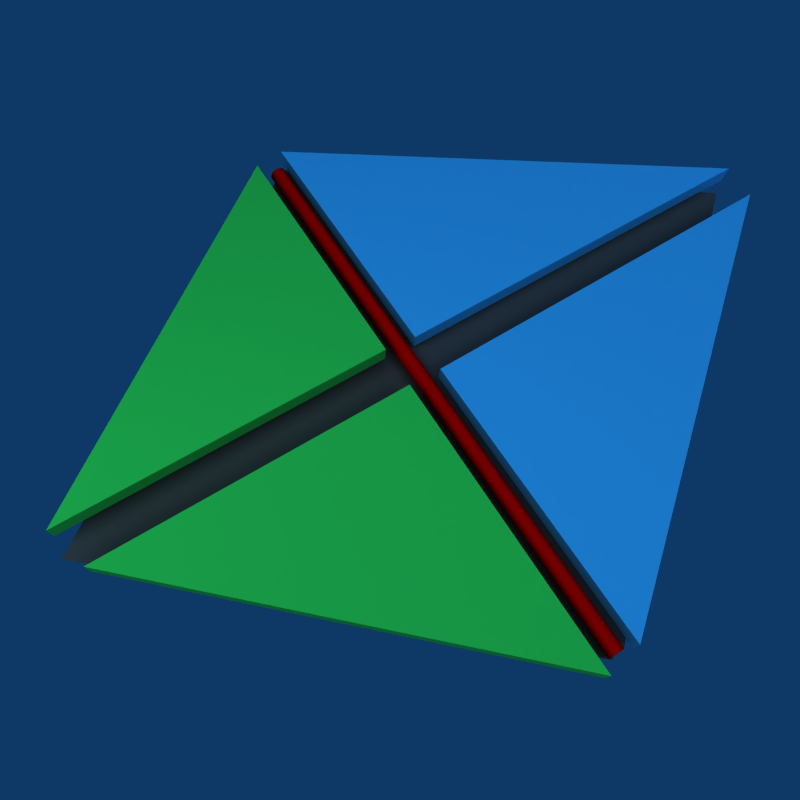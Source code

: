 # Source: split_edge.blend  (saved by Blender 2.45.0; exported with 4.5.12 LTS)
import bpy
from mathutils import Matrix  # noqa: F401  (used for matrix-valued properties, if any)

bpy.ops.wm.read_factory_settings(use_empty=True)
scene = bpy.context.scene
scene.name = 'Scene'

# ---- collections
col_collection_1 = bpy.data.collections.new('Collection 1'); scene.collection.children.link(col_collection_1)

# ---- materials (node trees are filled in below, after node groups)
mat_material_005 = bpy.data.materials.new('Material.005')
mat_material_005.alpha_threshold = 0.0
mat_material_005.diffuse_color = (0.3007, 0.3007, 0.3007, 1.0)
mat_material_005.roughness = 0.5
mat_material_005.line_color = (0.0, 0.0, 0.0, 1.0)
mat_material_002 = bpy.data.materials.new('Material.002')
mat_material_002.alpha_threshold = 0.0
mat_material_002.diffuse_color = (0.235, 0.7726, 1.0, 1.0)
mat_material_002.roughness = 0.5
mat_material_002.line_color = (0.0, 0.0, 0.0, 0.5108)
mat_material_001 = bpy.data.materials.new('Material.001')
mat_material_001.alpha_threshold = 0.0
mat_material_001.diffuse_color = (1.0, 0.0, 0.0, 1.0)
mat_material_001.roughness = 0.5
mat_material_001.line_color = (0.0, 0.0, 0.0, 1.0)
mat_material_003 = bpy.data.materials.new('Material.003')
mat_material_003.alpha_threshold = 0.0
mat_material_003.diffuse_color = (1.0, 0.7837, 0.7837, 1.0)
mat_material_003.roughness = 0.5
mat_material_003.line_color = (0.0, 0.0, 0.0, 1.0)
mat_material_006 = bpy.data.materials.new('Material.006')
mat_material_006.alpha_threshold = 0.0
mat_material_006.diffuse_color = (0.3071, 0.3071, 0.3071, 1.0)
mat_material_006.roughness = 0.5
mat_material_006.line_color = (0.0, 0.0, 0.0, 1.0)
mat_material_004 = bpy.data.materials.new('Material.004')
mat_material_004.alpha_threshold = 0.0
mat_material_004.diffuse_color = (0.1967, 0.9387, 0.3356, 1.0)
mat_material_004.roughness = 0.5
mat_material_004.line_color = (0.0, 0.0, 0.0, 0.523)

# ---- material node trees

# ---- world
world_world = bpy.data.worlds.new('World'); scene.world = world_world
world_world.color = (0.05656, 0.2208, 0.4)
world_world.use_sun_shadow = False
world_world.sun_shadow_jitter_overblur = 0.0
world_world.cycles.sampling_method = 'MANUAL'
world_world.cycles.sample_map_resolution = 256

# ---- cameras
cam_camera = bpy.data.cameras.new('Camera')
cam_camera.passepartout_alpha = 0.2
cam_camera.clip_end = 100.0
cam_camera.lens = 35.0
cam_camera.ortho_scale = 7.314
cam_camera.show_passepartout = False
cam_camera.show_safe_areas = True
cam_camera.dof.focus_distance = 0.0
cam_camera.dof.aperture_fstop = 128.0

# ---- lights
light_lamp_001 = bpy.data.lights.new('Lamp.001', 'SUN')
light_lamp_001.transmission_factor = 0.0
light_lamp_001.angle = 1.571
light_lamp_001.energy = 1.0
light_lamp_001.shadow_buffer_clip_start = 0.5
light_lamp_001.shadow_soft_size = 1.0
light_lamp_001.shadow_cascade_max_distance = 1000.0
light_lamp_001.cycles.use_multiple_importance_sampling = False
light_lamp = bpy.data.lights.new('Lamp', 'SPOT')
light_lamp.transmission_factor = 0.0
light_lamp.energy = 100.0
light_lamp.shadow_buffer_clip_start = 0.5
light_lamp.shadow_soft_size = 1.0
light_lamp.shadow_maximum_resolution = 0.006
light_lamp.use_absolute_resolution = True
light_lamp.cycles.use_multiple_importance_sampling = False
light_spot = bpy.data.lights.new('Spot', 'POINT')
light_spot.transmission_factor = 0.0
light_spot.cutoff_distance = 30.0
light_spot.energy = 100.0
light_spot.shadow_buffer_clip_start = 1.001
light_spot.shadow_soft_size = 1.0
light_spot.shadow_maximum_resolution = 0.006
light_spot.use_absolute_resolution = True
light_spot.cycles.use_multiple_importance_sampling = False

# ---- meshes
me_plane_011 = bpy.data.meshes.new('Plane.011')
me_plane_011.from_pydata([(1.121, 0.7648, 0.0), (2.185, -1.092, 0.0), (-0.04541, -1.604, 0.0), (0.5881, -0.2836, 0.0)], [], [(0, 3, 2, 1)])
me_plane_011.materials.append(mat_material_005)
me_plane_011.use_remesh_preserve_volume = False
me_plane_011.use_remesh_preserve_attributes = False
me_plane_011.use_mirror_vertex_groups = False
me_plane_011.update()
me_plane_009 = bpy.data.meshes.new('Plane.009')
me_plane_009.from_pydata([(0.9504, 0.0716, 0.0), (0.3789, -1.123, 0.0), (-1.245, -0.3449, 0.0), (-1.245, -0.3441, 0.0), (-1.245, -0.3449, 0.08568), (-1.245, -0.3441, 0.08568), (0.9504, 0.0716, 0.08568), (0.3789, -1.123, 0.08568)], [], [(0, 3, 2, 1), (2, 3, 5, 4), (3, 0, 6, 5), (0, 1, 7, 6), (1, 2, 4, 7), (7, 4, 5, 6)])
me_plane_009.materials.append(mat_material_002)
me_plane_009.use_remesh_preserve_volume = False
me_plane_009.use_remesh_preserve_attributes = False
me_plane_009.use_mirror_vertex_groups = False
me_plane_009.update()
me_plane_008 = bpy.data.meshes.new('Plane.008')
me_plane_008.from_pydata([(0.6834, 0.45, 0.0), (-0.5406, -0.9062, 0.0), (-1.417, -0.1261, 0.0), (-1.417, -0.1253, 0.0), (-1.417, -0.1261, 0.08568), (-1.417, -0.1253, 0.08568), (0.6834, 0.45, 0.08568), (-0.5406, -0.9062, 0.08568)], [], [(0, 3, 2, 1), (2, 3, 5, 4), (3, 0, 6, 5), (0, 1, 7, 6), (1, 2, 4, 7), (7, 4, 5, 6)])
me_plane_008.materials.append(mat_material_002)
me_plane_008.use_remesh_preserve_volume = False
me_plane_008.use_remesh_preserve_attributes = False
me_plane_008.use_mirror_vertex_groups = False
me_plane_008.update()
me_cylinder = bpy.data.meshes.new('Cylinder')
me_cylinder.from_pydata([(-0.8037, 0.4233, -0.2216), (-0.8021, 0.4275, -0.2271), (-0.8009, 0.4306, -0.2333), (-0.8002, 0.4325, -0.24), (-0.8, 0.4332, -0.247), (-0.8002, 0.4325, -0.2541), (-0.8009, 0.4306, -0.2608), (-0.8021, 0.4275, -0.267), (-0.8037, 0.4233, -0.2725), (-0.8056, 0.4182, -0.2769), (-0.8078, 0.4124, -0.2803), (-0.8101, 0.4061, -0.2823), (-0.8126, 0.3995, -0.283), (-0.8151, 0.3929, -0.2823), (-0.8174, 0.3866, -0.2803), (-0.8196, 0.3808, -0.2769), (-0.8215, 0.3757, -0.2725), (-0.8231, 0.3715, -0.267), (-0.8243, 0.3684, -0.2608), (-0.825, 0.3665, -0.2541), (-0.8252, 0.3658, -0.247), (-0.825, 0.3665, -0.24), (-0.8243, 0.3684, -0.2333), (-0.8231, 0.3715, -0.2271), (-0.8215, 0.3757, -0.2216), (-0.8196, 0.3808, -0.2171), (-0.8174, 0.3866, -0.2138), (-0.8151, 0.3929, -0.2118), (-0.8126, 0.3995, -0.2111), (-0.8101, 0.4061, -0.2118), (-0.8078, 0.4124, -0.2138), (-0.8056, 0.4182, -0.2171), (1.645, -0.4965, -0.2216), (1.647, -0.4923, -0.2271), (1.648, -0.4892, -0.2333), (1.648, -0.4873, -0.24), (1.649, -0.4866, -0.247), (1.648, -0.4873, -0.2541), (1.648, -0.4892, -0.2608), (1.647, -0.4923, -0.267), (1.645, -0.4965, -0.2725), (1.643, -0.5016, -0.2769), (1.641, -0.5074, -0.2803), (1.639, -0.5137, -0.2823), (1.636, -0.5203, -0.283), (1.634, -0.5268, -0.2823), (1.631, -0.5332, -0.2803), (1.629, -0.539, -0.2769), (1.627, -0.5441, -0.2725), (1.626, -0.5483, -0.267), (1.624, -0.5514, -0.2608), (1.624, -0.5533, -0.2541), (1.623, -0.5539, -0.247), (1.624, -0.5533, -0.24), (1.624, -0.5514, -0.2333), (1.626, -0.5483, -0.2271), (1.627, -0.5441, -0.2216), (1.629, -0.539, -0.2171), (1.631, -0.5332, -0.2138), (1.634, -0.5268, -0.2118), (1.636, -0.5203, -0.2111), (1.639, -0.5137, -0.2118), (1.641, -0.5074, -0.2138), (1.643, -0.5016, -0.2171), (-0.8126, 0.3995, -0.247), (1.636, -0.5203, -0.247)], [], [(64, 0, 1), (65, 33, 32), (64, 1, 2), (65, 34, 33), (64, 2, 3), (65, 35, 34), (64, 3, 4), (65, 36, 35), (64, 4, 5), (65, 37, 36), (64, 5, 6), (65, 38, 37), (64, 6, 7), (65, 39, 38), (64, 7, 8), (65, 40, 39), (64, 8, 9), (65, 41, 40), (64, 9, 10), (65, 42, 41), (64, 10, 11), (65, 43, 42), (64, 11, 12), (65, 44, 43), (64, 12, 13), (65, 45, 44), (64, 13, 14), (65, 46, 45), (64, 14, 15), (65, 47, 46), (64, 15, 16), (65, 48, 47), (64, 16, 17), (65, 49, 48), (64, 17, 18), (65, 50, 49), (64, 18, 19), (65, 51, 50), (64, 19, 20), (65, 52, 51), (64, 20, 21), (65, 53, 52), (64, 21, 22), (65, 54, 53), (64, 22, 23), (65, 55, 54), (64, 23, 24), (65, 56, 55), (64, 24, 25), (65, 57, 56), (64, 25, 26), (65, 58, 57), (64, 26, 27), (65, 59, 58), (64, 27, 28), (65, 60, 59), (64, 28, 29), (65, 61, 60), (64, 29, 30), (65, 62, 61), (64, 30, 31), (65, 63, 62), (31, 0, 64), (65, 32, 63), (0, 32, 33, 1), (1, 33, 34, 2), (2, 34, 35, 3), (3, 35, 36, 4), (4, 36, 37, 5), (5, 37, 38, 6), (6, 38, 39, 7), (7, 39, 40, 8), (8, 40, 41, 9), (9, 41, 42, 10), (10, 42, 43, 11), (11, 43, 44, 12), (12, 44, 45, 13), (13, 45, 46, 14), (14, 46, 47, 15), (15, 47, 48, 16), (16, 48, 49, 17), (17, 49, 50, 18), (18, 50, 51, 19), (19, 51, 52, 20), (20, 52, 53, 21), (21, 53, 54, 22), (22, 54, 55, 23), (23, 55, 56, 24), (24, 56, 57, 25), (25, 57, 58, 26), (26, 58, 59, 27), (27, 59, 60, 28), (28, 60, 61, 29), (29, 61, 62, 30), (30, 62, 63, 31), (32, 0, 31, 63)])
me_cylinder.materials.append(mat_material_001)
me_cylinder.use_remesh_preserve_volume = False
me_cylinder.use_remesh_preserve_attributes = False
me_cylinder.use_mirror_vertex_groups = False
me_cylinder.update()
me_sphere = bpy.data.meshes.new('Sphere')
me_sphere.from_pydata([], [], [])
me_sphere.materials.append(mat_material_003)
me_sphere.use_remesh_preserve_volume = False
me_sphere.use_remesh_preserve_attributes = False
me_sphere.use_mirror_vertex_groups = False
me_sphere.update()
me_plane_003 = bpy.data.meshes.new('Plane.003')
me_plane_003.from_pydata([(1.121, 0.7648, 0.0), (2.185, -1.092, 0.0), (-0.04541, -1.604, 0.0), (-0.8403, 0.4001, 0.0)], [], [(0, 3, 2, 1)])
me_plane_003.materials.append(mat_material_006)
me_plane_003.use_remesh_preserve_volume = False
me_plane_003.use_remesh_preserve_attributes = False
me_plane_003.use_mirror_vertex_groups = False
me_plane_003.update()
me_plane_002 = bpy.data.meshes.new('Plane.002')
me_plane_002.from_pydata([(0.9504, 0.0716, 0.0), (0.4466, -0.9547, 0.0), (-0.8991, -0.2826, 0.0), (-0.8991, -0.2818, 0.0), (-0.8991, -0.2826, 0.08568), (-0.8991, -0.2818, 0.08568), (0.9504, 0.0716, 0.08568), (0.4466, -0.9547, 0.08568)], [], [(0, 3, 2, 1), (2, 3, 5, 4), (3, 0, 6, 5), (0, 1, 7, 6), (1, 2, 4, 7), (7, 4, 5, 6)])
me_plane_002.materials.append(mat_material_004)
me_plane_002.use_remesh_preserve_volume = False
me_plane_002.use_remesh_preserve_attributes = False
me_plane_002.use_mirror_vertex_groups = False
me_plane_002.update()
me_plane_001 = bpy.data.meshes.new('Plane.001')
me_plane_001.from_pydata([(0.5734, 0.05984, 0.0), (-0.396, -1.004, 0.0), (-1.396, -0.08717, 0.0), (-1.396, -0.0864, 0.0), (-1.396, -0.08717, 0.08568), (-1.396, -0.0864, 0.08568), (0.5734, 0.05984, 0.08568), (-0.396, -1.004, 0.08568)], [], [(0, 3, 2, 1), (2, 3, 5, 4), (3, 0, 6, 5), (0, 1, 7, 6), (1, 2, 4, 7), (7, 4, 5, 6)])
me_plane_001.materials.append(mat_material_004)
me_plane_001.use_remesh_preserve_volume = False
me_plane_001.use_remesh_preserve_attributes = False
me_plane_001.use_mirror_vertex_groups = False
me_plane_001.update()

# ---- objects
ob_plane_004 = bpy.data.objects.new('Plane.004', me_plane_011)
ob_plane_006 = bpy.data.objects.new('Plane.006', me_plane_009)
ob_plane_005 = bpy.data.objects.new('Plane.005', me_plane_008)
ob_cylinder = bpy.data.objects.new('Cylinder', me_cylinder)
ob_sphere = bpy.data.objects.new('Sphere', me_sphere)
ob_lamp_002 = bpy.data.objects.new('Lamp.002', light_lamp_001)
ob_lamp_001 = bpy.data.objects.new('Lamp.001', light_lamp)
ob_plane_003 = bpy.data.objects.new('Plane.003', me_plane_003)
ob_plane_002 = bpy.data.objects.new('Plane.002', me_plane_002)
ob_plane_001 = bpy.data.objects.new('Plane.001', me_plane_001)
ob_lamp = bpy.data.objects.new('Lamp', light_spot)
ob_camera = bpy.data.objects.new('Camera', cam_camera)

# ---- transforms, parenting, visibility, modifiers, constraints
ob_plane_004.location = (-0.6449, 0.2031, 0.03293)
ob_plane_004.rotation_euler = (0.0, 0.0, -4.614)
ob_plane_004.lock_rotations_4d = False
ob_plane_004.empty_display_type = 'ARROWS'
ob_plane_004.color = (0.0, 0.0, 0.0, 1.0)
ob_plane_004.lineart.crease_threshold = 0.0
ob_plane_006.location = (0.8208, 1.275, 0.04829)
ob_plane_006.rotation_euler = (0.0, -0.0, -1.48)
ob_plane_006.lock_rotations_4d = False
ob_plane_006.empty_display_type = 'ARROWS'
ob_plane_006.color = (0.0, 0.0, 0.0, 1.0)
ob_plane_006.lineart.crease_threshold = 0.0
ob_plane_005.location = (-0.262, 1.892, 0.04829)
ob_plane_005.rotation_euler = (0.0, -0.0, 0.3718)
ob_plane_005.lock_rotations_4d = False
ob_plane_005.empty_display_type = 'ARROWS'
ob_plane_005.color = (0.0, 0.0, 0.0, 1.0)
ob_plane_005.lineart.crease_threshold = 0.0
ob_cylinder.location = (-0.6989, 0.7978, 0.2983)
ob_cylinder.lock_rotations_4d = False
ob_cylinder.empty_display_type = 'ARROWS'
ob_cylinder.color = (0.0, 0.0, 0.0, 1.0)
ob_cylinder.lineart.crease_threshold = 0.0
ob_sphere.location = (-0.4732, -1.132, -0.1659)
ob_sphere.lock_rotations_4d = False
ob_sphere.empty_display_type = 'ARROWS'
ob_sphere.color = (0.0, 0.0, 0.0, 1.0)
ob_sphere.lineart.crease_threshold = 0.0
ob_lamp_002.location = (3.248, -1.832, 3.073)
ob_lamp_002.rotation_euler = (0.4157, 0.07982, 0.565)
ob_lamp_002.lock_rotations_4d = False
ob_lamp_002.empty_display_type = 'ARROWS'
ob_lamp_002.color = (0.0, 0.0, 0.0, 1.0)
ob_lamp_002.lineart.crease_threshold = 0.0
ob_lamp_001.location = (-2.635, -2.194, 3.58)
ob_lamp_001.rotation_euler = (0.6338, -0.1879, -0.6921)
ob_lamp_001.lock_rotations_4d = False
ob_lamp_001.empty_display_type = 'ARROWS'
ob_lamp_001.color = (0.0, 0.0, 0.0, 1.0)
ob_lamp_001.lineart.crease_threshold = 0.0
ob_plane_003.location = (-0.6515, 0.1504, 0.0)
ob_plane_003.rotation_euler = (0.0, 0.0, -4.614)
ob_plane_003.lock_rotations_4d = False
ob_plane_003.empty_display_type = 'ARROWS'
ob_plane_003.color = (0.0, 0.0, 0.0, 1.0)
ob_plane_003.lineart.crease_threshold = 0.0
ob_plane_002.location = (-1.404, 0.1888, 0.04829)
ob_plane_002.rotation_euler = (0.0, 0.0, -4.614)
ob_plane_002.lock_rotations_4d = False
ob_plane_002.empty_display_type = 'ARROWS'
ob_plane_002.color = (0.0, 0.0, 0.0, 1.0)
ob_plane_002.lineart.crease_threshold = 0.0
ob_plane_001.location = (-0.3165, -0.4208, 0.04829)
ob_plane_001.rotation_euler = (0.0, -0.0, -2.762)
ob_plane_001.lock_rotations_4d = False
ob_plane_001.empty_display_type = 'ARROWS'
ob_plane_001.color = (0.0, 0.0, 0.0, 1.0)
ob_plane_001.lineart.crease_threshold = 0.0
ob_lamp.location = (4.076, 1.005, 5.904)
ob_lamp.rotation_euler = (0.6503, 0.05522, 1.866)
ob_lamp.lock_rotations_4d = False
ob_lamp.empty_display_type = 'ARROWS'
ob_lamp.color = (0.0, 0.0, 0.0, 0.0)
ob_lamp.lineart.crease_threshold = 0.0
ob_camera.location = (0.3628, -0.5503, 3.067)
ob_camera.rotation_euler = (0.418, -0.04769, 0.6453)
ob_camera.lock_rotations_4d = False
ob_camera.empty_display_type = 'ARROWS'
ob_camera.color = (0.0, 0.0, 0.0, 0.0)
ob_camera.display_type = 'WIRE'
ob_camera.lineart.crease_threshold = 0.0

# ---- collection membership
col_collection_1.objects.link(ob_plane_004)
col_collection_1.objects.link(ob_plane_006)
col_collection_1.objects.link(ob_plane_005)
col_collection_1.objects.link(ob_cylinder)
col_collection_1.objects.link(ob_sphere)
col_collection_1.objects.link(ob_lamp_002)
col_collection_1.objects.link(ob_lamp_001)
col_collection_1.objects.link(ob_plane_003)
col_collection_1.objects.link(ob_plane_002)
col_collection_1.objects.link(ob_plane_001)
col_collection_1.objects.link(ob_lamp)
col_collection_1.objects.link(ob_camera)

# ---- scene / render settings (as saved in the file)
scene.camera = ob_camera
scene.frame_start = 1; scene.frame_end = 250; scene.frame_set(20)
scene.render.engine = 'BLENDER_EEVEE_NEXT'
scene.render.image_settings.compression = 90
scene.render.resolution_x = 48
scene.render.resolution_y = 48
scene.render.pixel_aspect_x = 100.0
scene.render.pixel_aspect_y = 100.0
scene.render.fps = 25
scene.render.dither_intensity = 0.0
scene.render.film_transparent = True
scene.render.use_compositing = False
scene.render.use_sequencer = False
scene.render.bake_margin = 2
scene.render.bake_bias = 0.0
scene.render.use_stamp_time = False
scene.render.use_stamp_date = False
scene.render.use_stamp_frame = False
scene.render.use_stamp_camera = False
scene.render.use_stamp_scene = False
scene.render.use_stamp_filename = False
scene.render.use_stamp_render_time = False
scene.render.stamp_font_size = 0
scene.cycles.use_denoising = False
scene.cycles.samples = 10
scene.cycles.sampling_pattern = 'TABULATED_SOBOL'
scene.cycles.light_sampling_threshold = 0.0
scene.cycles.use_adaptive_sampling = False
scene.cycles.use_light_tree = False
scene.cycles.blur_glossy = 0.0
scene.cycles.volume_bounces = 1
scene.cycles.pixel_filter_type = 'GAUSSIAN'
scene.cycles.sample_clamp_indirect = 0.0
scene.view_settings.view_transform = 'Raw'
bpy.context.view_layer.update()
